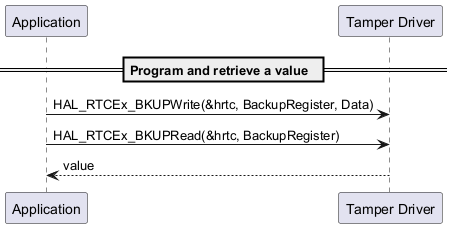

The diagram above was rendered by PlantUML. Its source (embedded in the PNG):
@startuml

participant Application as app
participant "Tamper Driver" as tamp

== Program and retrieve a value  ==

    app -> tamp : HAL_RTCEx_BKUPWrite(&hrtc, BackupRegister, Data)

    app -> tamp : HAL_RTCEx_BKUPRead(&hrtc, BackupRegister)
    tamp --> app : value

@enduml